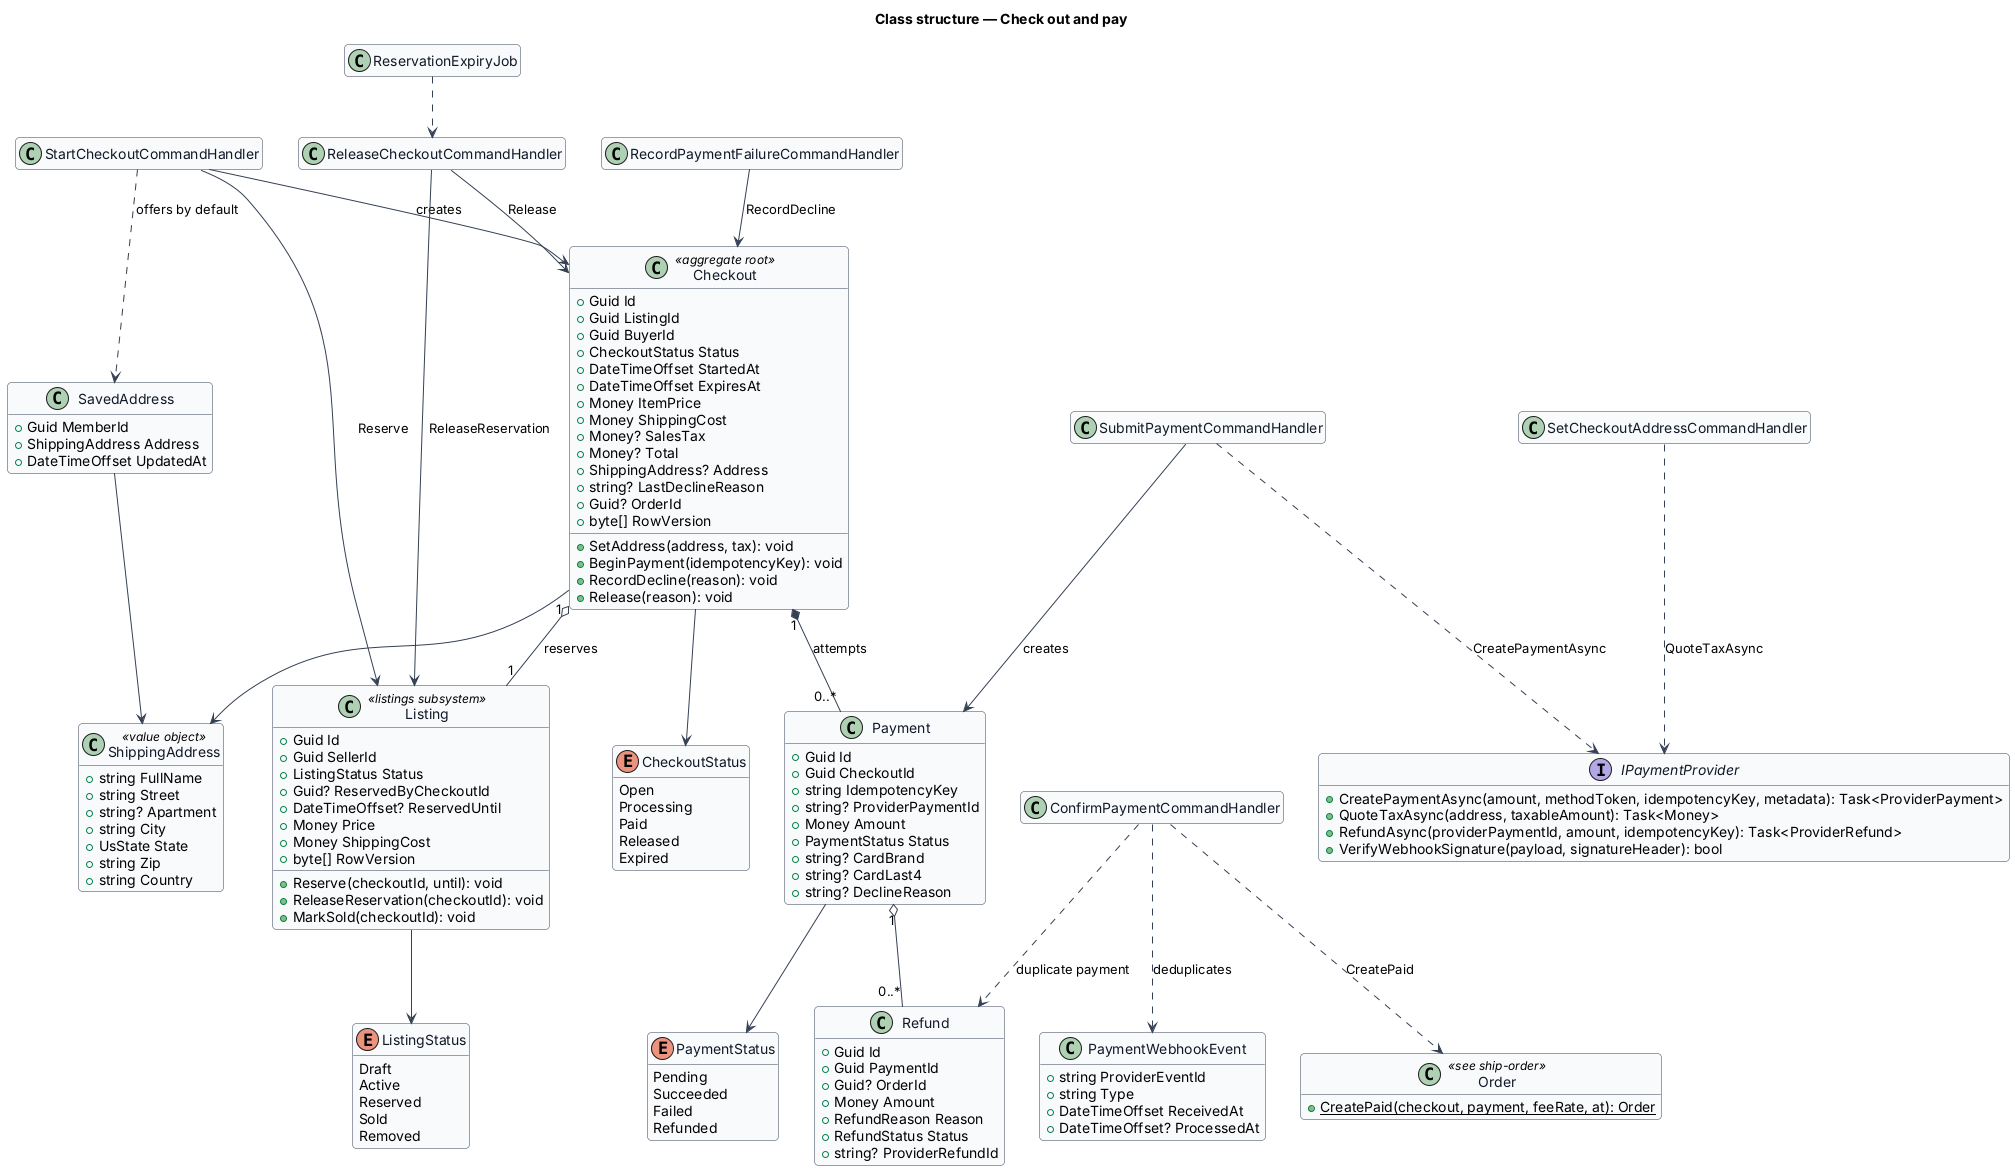

The diagram above was rendered by PlantUML. Its source (embedded in the PNG):
@startuml
skinparam backgroundColor #FFFFFF
skinparam shadowing false
skinparam roundcorner 8
skinparam defaultFontName Arial
skinparam ArrowColor #344054
skinparam class {
  BorderColor #344054
  FontColor #101828
  BackgroundColor #F9FAFB
}
hide empty members
title Class structure — Check out and pay

enum CheckoutStatus {
  Open
  Processing
  Paid
  Released
  Expired
}
enum PaymentStatus {
  Pending
  Succeeded
  Failed
  Refunded
}
enum ListingStatus {
  Draft
  Active
  Reserved
  Sold
  Removed
}
class Listing <<listings subsystem>> {
  +Guid Id
  +Guid SellerId
  +ListingStatus Status
  +Guid? ReservedByCheckoutId
  +DateTimeOffset? ReservedUntil
  +Money Price
  +Money ShippingCost
  +byte[] RowVersion
  +Reserve(checkoutId, until): void
  +ReleaseReservation(checkoutId): void
  +MarkSold(checkoutId): void
}
class Checkout <<aggregate root>> {
  +Guid Id
  +Guid ListingId
  +Guid BuyerId
  +CheckoutStatus Status
  +DateTimeOffset StartedAt
  +DateTimeOffset ExpiresAt
  +Money ItemPrice
  +Money ShippingCost
  +Money? SalesTax
  +Money? Total
  +ShippingAddress? Address
  +string? LastDeclineReason
  +Guid? OrderId
  +byte[] RowVersion
  +SetAddress(address, tax): void
  +BeginPayment(idempotencyKey): void
  +RecordDecline(reason): void
  +Release(reason): void
}
class Payment {
  +Guid Id
  +Guid CheckoutId
  +string IdempotencyKey
  +string? ProviderPaymentId
  +Money Amount
  +PaymentStatus Status
  +string? CardBrand
  +string? CardLast4
  +string? DeclineReason
}
class PaymentWebhookEvent {
  +string ProviderEventId
  +string Type
  +DateTimeOffset ReceivedAt
  +DateTimeOffset? ProcessedAt
}
class Refund {
  +Guid Id
  +Guid PaymentId
  +Guid? OrderId
  +Money Amount
  +RefundReason Reason
  +RefundStatus Status
  +string? ProviderRefundId
}
class SavedAddress {
  +Guid MemberId
  +ShippingAddress Address
  +DateTimeOffset UpdatedAt
}
class ShippingAddress <<value object>> {
  +string FullName
  +string Street
  +string? Apartment
  +string City
  +UsState State
  +string Zip
  +string Country
}
class Order <<see ship-order>> {
  +{static} CreatePaid(checkout, payment, feeRate, at): Order
}
interface IPaymentProvider {
  +CreatePaymentAsync(amount, methodToken, idempotencyKey, metadata): Task<ProviderPayment>
  +QuoteTaxAsync(address, taxableAmount): Task<Money>
  +RefundAsync(providerPaymentId, amount, idempotencyKey): Task<ProviderRefund>
  +VerifyWebhookSignature(payload, signatureHeader): bool
}
class StartCheckoutCommandHandler
class SetCheckoutAddressCommandHandler
class SubmitPaymentCommandHandler
class ConfirmPaymentCommandHandler
class RecordPaymentFailureCommandHandler
class ReleaseCheckoutCommandHandler
class ReservationExpiryJob

Checkout --> CheckoutStatus
Checkout --> ShippingAddress
Checkout "1" o-- "1" Listing : reserves
Checkout "1" *-- "0..*" Payment : attempts
Payment --> PaymentStatus
Payment "1" o-- "0..*" Refund
Listing --> ListingStatus
SavedAddress --> ShippingAddress
StartCheckoutCommandHandler --> Listing : Reserve
StartCheckoutCommandHandler --> Checkout : creates
StartCheckoutCommandHandler ..> SavedAddress : offers by default
SetCheckoutAddressCommandHandler ..> IPaymentProvider : QuoteTaxAsync
SubmitPaymentCommandHandler ..> IPaymentProvider : CreatePaymentAsync
SubmitPaymentCommandHandler --> Payment : creates
ConfirmPaymentCommandHandler ..> PaymentWebhookEvent : deduplicates
ConfirmPaymentCommandHandler ..> Order : CreatePaid
ConfirmPaymentCommandHandler ..> Refund : duplicate payment
RecordPaymentFailureCommandHandler --> Checkout : RecordDecline
ReleaseCheckoutCommandHandler --> Checkout : Release
ReleaseCheckoutCommandHandler --> Listing : ReleaseReservation
ReservationExpiryJob ..> ReleaseCheckoutCommandHandler
@enduml